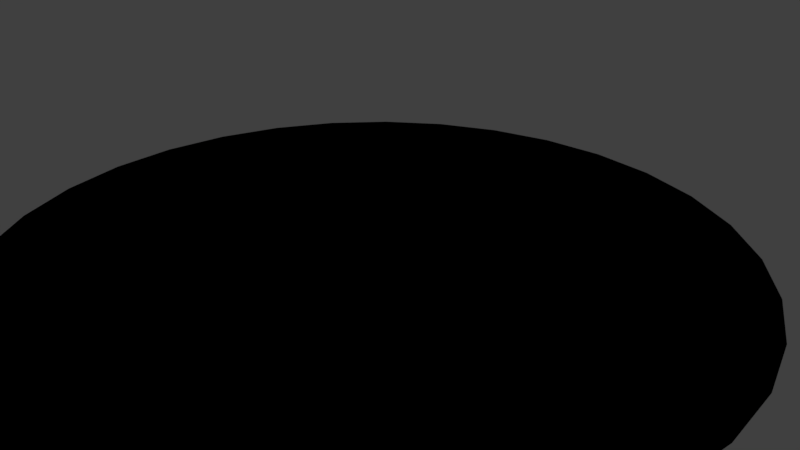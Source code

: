 # Source: oil.blend  (saved by Blender 2.79.0; exported with 4.5.12 LTS)
import bpy
from mathutils import Matrix  # noqa: F401  (used for matrix-valued properties, if any)

bpy.ops.wm.read_factory_settings(use_empty=True)
scene = bpy.context.scene
scene.name = 'Scene'

# ---- collections
col_collection_1 = bpy.data.collections.new('Collection 1'); scene.collection.children.link(col_collection_1)

# ---- materials (node trees are filled in below, after node groups)
mat_material_001 = bpy.data.materials.new('Material.001')
mat_material_001.alpha_threshold = 0.0
mat_material_001.use_transparent_shadow = False
mat_material_001.diffuse_color = (0.0, 0.0, 0.0, 1.0)
mat_material_001.roughness = 0.5

# ---- material node trees

# ---- world
world_world = bpy.data.worlds.new('World'); scene.world = world_world
world_world.color = (0.05088, 0.05088, 0.05088)
world_world.use_sun_shadow = False
world_world.sun_shadow_jitter_overblur = 0.0
world_world.cycles.sampling_method = 'MANUAL'

# ---- cameras
cam_camera = bpy.data.cameras.new('Camera')
cam_camera.clip_end = 100.0
cam_camera.lens = 35.0
cam_camera.sensor_width = 32.0
cam_camera.sensor_height = 18.0
cam_camera.ortho_scale = 7.314
cam_camera.dof.focus_distance = 0.0
cam_camera.dof.aperture_fstop = 128.0

# ---- lights
light_lamp = bpy.data.lights.new('Lamp', 'POINT')
light_lamp.transmission_factor = 0.0
light_lamp.cutoff_distance = 30.0
light_lamp.energy = 100.0
light_lamp.shadow_buffer_clip_start = 1.001
light_lamp.shadow_soft_size = 0.1
light_lamp.shadow_maximum_resolution = 0.006
light_lamp.use_absolute_resolution = True

# ---- meshes
me_cylinder = bpy.data.meshes.new('Cylinder')
me_cylinder.from_pydata([(0.0, 1.0, -1.0), (0.0, 1.0, 1.0), (0.1951, 0.9808, -1.0), (0.1951, 0.9808, 1.0), (0.3827, 0.9239, -1.0), (0.3827, 0.9239, 1.0), (0.5556, 0.8315, -1.0), (0.5556, 0.8315, 1.0), (0.7071, 0.7071, -1.0), (0.7071, 0.7071, 1.0), (0.8315, 0.5556, -1.0), (0.8315, 0.5556, 1.0), (0.9239, 0.3827, -1.0), (0.9239, 0.3827, 1.0), (0.9808, 0.1951, -1.0), (0.9808, 0.1951, 1.0), (1.0, 7.55e-08, -1.0), (1.0, 7.55e-08, 1.0), (0.9808, -0.1951, -1.0), (0.9808, -0.1951, 1.0), (0.9239, -0.3827, -1.0), (0.9239, -0.3827, 1.0), (0.8315, -0.5556, -1.0), (0.8315, -0.5556, 1.0), (0.7071, -0.7071, -1.0), (0.7071, -0.7071, 1.0), (0.5556, -0.8315, -1.0), (0.5556, -0.8315, 1.0), (0.3827, -0.9239, -1.0), (0.3827, -0.9239, 1.0), (0.1951, -0.9808, -1.0), (0.1951, -0.9808, 1.0), (-3.258e-07, -1.0, -1.0), (-3.258e-07, -1.0, 1.0), (-0.1951, -0.9808, -1.0), (-0.1951, -0.9808, 1.0), (-0.3827, -0.9239, -1.0), (-0.3827, -0.9239, 1.0), (-0.5556, -0.8315, -1.0), (-0.5556, -0.8315, 1.0), (-0.7071, -0.7071, -1.0), (-0.7071, -0.7071, 1.0), (-0.8315, -0.5556, -1.0), (-0.8315, -0.5556, 1.0), (-0.9239, -0.3827, -1.0), (-0.9239, -0.3827, 1.0), (-0.9808, -0.1951, -1.0), (-0.9808, -0.1951, 1.0), (-1.0, 9.656e-07, -1.0), (-1.0, 9.656e-07, 1.0), (-0.9808, 0.1951, -1.0), (-0.9808, 0.1951, 1.0), (-0.9239, 0.3827, -1.0), (-0.9239, 0.3827, 1.0), (-0.8315, 0.5556, -1.0), (-0.8315, 0.5556, 1.0), (-0.7071, 0.7071, -1.0), (-0.7071, 0.7071, 1.0), (-0.5556, 0.8315, -1.0), (-0.5556, 0.8315, 1.0), (-0.3827, 0.9239, -1.0), (-0.3827, 0.9239, 1.0), (-0.1951, 0.9808, -1.0), (-0.1951, 0.9808, 1.0)], [], [(0, 1, 3, 2), (2, 3, 5, 4), (4, 5, 7, 6), (6, 7, 9, 8), (8, 9, 11, 10), (10, 11, 13, 12), (12, 13, 15, 14), (14, 15, 17, 16), (16, 17, 19, 18), (18, 19, 21, 20), (20, 21, 23, 22), (22, 23, 25, 24), (24, 25, 27, 26), (26, 27, 29, 28), (28, 29, 31, 30), (30, 31, 33, 32), (32, 33, 35, 34), (34, 35, 37, 36), (36, 37, 39, 38), (38, 39, 41, 40), (40, 41, 43, 42), (42, 43, 45, 44), (44, 45, 47, 46), (46, 47, 49, 48), (48, 49, 51, 50), (50, 51, 53, 52), (52, 53, 55, 54), (54, 55, 57, 56), (56, 57, 59, 58), (58, 59, 61, 60), (3, 1, 63, 61, 59, 57, 55, 53, 51, 49, 47, 45, 43, 41, 39, 37, 35, 33, 31, 29, 27, 25, 23, 21, 19, 17, 15, 13, 11, 9, 7, 5), (60, 61, 63, 62), (62, 63, 1, 0), (0, 2, 4, 6, 8, 10, 12, 14, 16, 18, 20, 22, 24, 26, 28, 30, 32, 34, 36, 38, 40, 42, 44, 46, 48, 50, 52, 54, 56, 58, 60, 62)])
me_cylinder.materials.append(mat_material_001)
me_cylinder.use_remesh_preserve_volume = False
me_cylinder.use_remesh_preserve_attributes = False
me_cylinder.use_mirror_vertex_groups = False
me_cylinder.update()

# ---- objects
ob_cylinder = bpy.data.objects.new('Cylinder', me_cylinder)
ob_lamp = bpy.data.objects.new('Lamp', light_lamp)
ob_camera = bpy.data.objects.new('Camera', cam_camera)

# ---- transforms, parenting, visibility, modifiers, constraints
ob_cylinder.location = (0.0, 0.0, 0.0)
ob_cylinder.scale = (5.0, 5.0, 0.0)
ob_cylinder.lineart.crease_threshold = 0.0
ob_lamp.location = (4.076, 1.005, 5.904)
ob_lamp.rotation_euler = (0.6503, 0.05522, 1.866)
ob_lamp.lock_rotations_4d = False
ob_lamp.empty_display_type = 'ARROWS'
ob_lamp.color = (0.0, 0.0, 0.0, 0.0)
ob_lamp.lineart.crease_threshold = 0.0
ob_camera.location = (7.481, -6.508, 5.344)
ob_camera.rotation_euler = (1.109, 0.0, 0.8149)
ob_camera.lock_rotations_4d = False
ob_camera.empty_display_type = 'ARROWS'
ob_camera.color = (0.0, 0.0, 0.0, 0.0)
ob_camera.display_type = 'WIRE'
ob_camera.lineart.crease_threshold = 0.0

# ---- collection membership
col_collection_1.objects.link(ob_cylinder)
col_collection_1.objects.link(ob_lamp)
col_collection_1.objects.link(ob_camera)

# ---- scene / render settings (as saved in the file)
scene.camera = ob_camera
scene.frame_start = 1; scene.frame_end = 250; scene.frame_set(1)
scene.render.engine = 'BLENDER_EEVEE_NEXT'
scene.render.resolution_percentage = 50
scene.render.dither_intensity = 0.0
scene.cycles.use_denoising = False
scene.cycles.samples = 128
scene.cycles.sampling_pattern = 'TABULATED_SOBOL'
scene.cycles.use_adaptive_sampling = False
scene.cycles.use_light_tree = False
scene.cycles.blur_glossy = 0.0
scene.cycles.sample_clamp_indirect = 0.0
scene.view_settings.view_transform = 'Standard'
bpy.context.view_layer.update()
